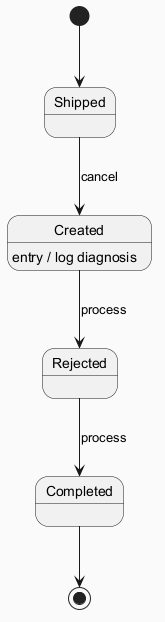

The diagram above was rendered by PlantUML. Its source (embedded in the PNG):
@startuml
skinparam backgroundColor #FAFAFA
skinparam classBackgroundColor #FFF3E0
skinparam classBorderColor #E65100
[*] --> Shipped
Shipped --> Created : cancel
Created --> Rejected : process
Created : entry / log diagnosis
Rejected --> Completed : process
Completed --> [*]
@enduml